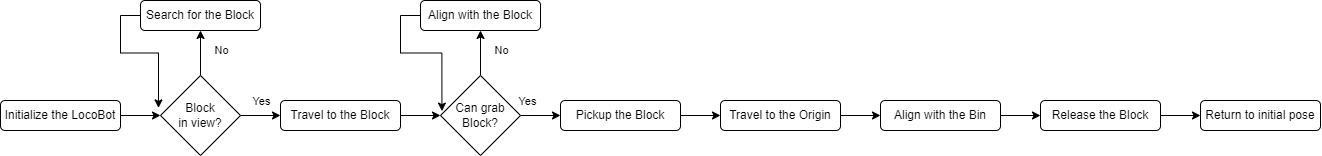

The diagram above was exported from draw.io. Its source (the exported page's mxGraphModel, read from the mxfile embedded in the PNG):
<mxGraphModel dx="1698" dy="1074" grid="1" gridSize="10" guides="1" tooltips="1" connect="1" arrows="1" fold="1" page="0" pageScale="1" pageWidth="827" pageHeight="1169" math="0" shadow="0">
  <root>
    <mxCell id="WIyWlLk6GJQsqaUBKTNV-0" />
    <mxCell id="WIyWlLk6GJQsqaUBKTNV-1" parent="WIyWlLk6GJQsqaUBKTNV-0" />
    <mxCell id="pmm9vuRPdjBtb0sPisu9-4" value="" style="edgeStyle=orthogonalEdgeStyle;rounded=0;orthogonalLoop=1;jettySize=auto;html=1;" edge="1" parent="WIyWlLk6GJQsqaUBKTNV-1" source="pmm9vuRPdjBtb0sPisu9-0" target="pmm9vuRPdjBtb0sPisu9-3">
      <mxGeometry relative="1" as="geometry" />
    </mxCell>
    <mxCell id="pmm9vuRPdjBtb0sPisu9-0" value="Initialize the LocoBot" style="rounded=1;whiteSpace=wrap;html=1;" vertex="1" parent="WIyWlLk6GJQsqaUBKTNV-1">
      <mxGeometry x="-200" y="90" width="120" height="30" as="geometry" />
    </mxCell>
    <mxCell id="pmm9vuRPdjBtb0sPisu9-8" value="" style="edgeStyle=orthogonalEdgeStyle;rounded=0;orthogonalLoop=1;jettySize=auto;html=1;" edge="1" parent="WIyWlLk6GJQsqaUBKTNV-1" source="pmm9vuRPdjBtb0sPisu9-3" target="pmm9vuRPdjBtb0sPisu9-5">
      <mxGeometry relative="1" as="geometry" />
    </mxCell>
    <mxCell id="pmm9vuRPdjBtb0sPisu9-9" value="No" style="edgeLabel;html=1;align=center;verticalAlign=middle;resizable=0;points=[];" vertex="1" connectable="0" parent="pmm9vuRPdjBtb0sPisu9-8">
      <mxGeometry x="-0.3011" y="1" relative="1" as="geometry">
        <mxPoint x="21" y="-9" as="offset" />
      </mxGeometry>
    </mxCell>
    <mxCell id="pmm9vuRPdjBtb0sPisu9-12" value="" style="edgeStyle=orthogonalEdgeStyle;rounded=0;orthogonalLoop=1;jettySize=auto;html=1;entryX=0;entryY=0.5;entryDx=0;entryDy=0;exitX=1;exitY=0.5;exitDx=0;exitDy=0;" edge="1" parent="WIyWlLk6GJQsqaUBKTNV-1" source="pmm9vuRPdjBtb0sPisu9-3" target="pmm9vuRPdjBtb0sPisu9-11">
      <mxGeometry relative="1" as="geometry">
        <Array as="points">
          <mxPoint x="30" y="105" />
          <mxPoint x="30" y="105" />
        </Array>
      </mxGeometry>
    </mxCell>
    <mxCell id="pmm9vuRPdjBtb0sPisu9-19" value="Yes" style="edgeLabel;html=1;align=center;verticalAlign=middle;resizable=0;points=[];" vertex="1" connectable="0" parent="pmm9vuRPdjBtb0sPisu9-12">
      <mxGeometry x="-0.2581" y="1" relative="1" as="geometry">
        <mxPoint x="18" y="-14" as="offset" />
      </mxGeometry>
    </mxCell>
    <mxCell id="pmm9vuRPdjBtb0sPisu9-3" value="Block&lt;br&gt;in view?" style="rhombus;whiteSpace=wrap;html=1;" vertex="1" parent="WIyWlLk6GJQsqaUBKTNV-1">
      <mxGeometry x="-40" y="65" width="80" height="80" as="geometry" />
    </mxCell>
    <mxCell id="pmm9vuRPdjBtb0sPisu9-39" style="edgeStyle=orthogonalEdgeStyle;rounded=0;orthogonalLoop=1;jettySize=auto;html=1;entryX=-0.025;entryY=0.405;entryDx=0;entryDy=0;entryPerimeter=0;exitX=0;exitY=0.5;exitDx=0;exitDy=0;" edge="1" parent="WIyWlLk6GJQsqaUBKTNV-1" source="pmm9vuRPdjBtb0sPisu9-5" target="pmm9vuRPdjBtb0sPisu9-3">
      <mxGeometry relative="1" as="geometry" />
    </mxCell>
    <mxCell id="pmm9vuRPdjBtb0sPisu9-5" value="Search for the Block" style="rounded=1;whiteSpace=wrap;html=1;" vertex="1" parent="WIyWlLk6GJQsqaUBKTNV-1">
      <mxGeometry x="-60" y="-10" width="120" height="30" as="geometry" />
    </mxCell>
    <mxCell id="pmm9vuRPdjBtb0sPisu9-18" value="" style="edgeStyle=orthogonalEdgeStyle;rounded=0;orthogonalLoop=1;jettySize=auto;html=1;" edge="1" parent="WIyWlLk6GJQsqaUBKTNV-1" source="pmm9vuRPdjBtb0sPisu9-11" target="pmm9vuRPdjBtb0sPisu9-17">
      <mxGeometry relative="1" as="geometry" />
    </mxCell>
    <mxCell id="pmm9vuRPdjBtb0sPisu9-11" value="Travel to the Block" style="rounded=1;whiteSpace=wrap;html=1;" vertex="1" parent="WIyWlLk6GJQsqaUBKTNV-1">
      <mxGeometry x="80" y="90" width="120" height="30" as="geometry" />
    </mxCell>
    <mxCell id="pmm9vuRPdjBtb0sPisu9-22" value="" style="edgeStyle=orthogonalEdgeStyle;rounded=0;orthogonalLoop=1;jettySize=auto;html=1;" edge="1" parent="WIyWlLk6GJQsqaUBKTNV-1" source="pmm9vuRPdjBtb0sPisu9-17" target="pmm9vuRPdjBtb0sPisu9-21">
      <mxGeometry relative="1" as="geometry" />
    </mxCell>
    <mxCell id="pmm9vuRPdjBtb0sPisu9-23" value="No" style="edgeLabel;html=1;align=center;verticalAlign=middle;resizable=0;points=[];" vertex="1" connectable="0" parent="pmm9vuRPdjBtb0sPisu9-22">
      <mxGeometry x="-0.3011" y="2" relative="1" as="geometry">
        <mxPoint x="22" y="-9" as="offset" />
      </mxGeometry>
    </mxCell>
    <mxCell id="pmm9vuRPdjBtb0sPisu9-25" value="" style="edgeStyle=orthogonalEdgeStyle;rounded=0;orthogonalLoop=1;jettySize=auto;html=1;entryX=0;entryY=0.5;entryDx=0;entryDy=0;" edge="1" parent="WIyWlLk6GJQsqaUBKTNV-1" source="pmm9vuRPdjBtb0sPisu9-17" target="pmm9vuRPdjBtb0sPisu9-24">
      <mxGeometry relative="1" as="geometry">
        <Array as="points" />
      </mxGeometry>
    </mxCell>
    <mxCell id="pmm9vuRPdjBtb0sPisu9-26" value="Yes" style="edgeLabel;html=1;align=center;verticalAlign=middle;resizable=0;points=[];" vertex="1" connectable="0" parent="pmm9vuRPdjBtb0sPisu9-25">
      <mxGeometry x="-0.3333" y="-1" relative="1" as="geometry">
        <mxPoint x="-7" y="-16" as="offset" />
      </mxGeometry>
    </mxCell>
    <mxCell id="pmm9vuRPdjBtb0sPisu9-17" value="Can grab&lt;br&gt;Block?" style="rhombus;whiteSpace=wrap;html=1;" vertex="1" parent="WIyWlLk6GJQsqaUBKTNV-1">
      <mxGeometry x="240" y="65" width="80" height="80" as="geometry" />
    </mxCell>
    <mxCell id="pmm9vuRPdjBtb0sPisu9-42" style="edgeStyle=orthogonalEdgeStyle;rounded=0;orthogonalLoop=1;jettySize=auto;html=1;entryX=0.018;entryY=0.445;entryDx=0;entryDy=0;entryPerimeter=0;exitX=0;exitY=0.5;exitDx=0;exitDy=0;" edge="1" parent="WIyWlLk6GJQsqaUBKTNV-1" source="pmm9vuRPdjBtb0sPisu9-21" target="pmm9vuRPdjBtb0sPisu9-17">
      <mxGeometry relative="1" as="geometry" />
    </mxCell>
    <mxCell id="pmm9vuRPdjBtb0sPisu9-21" value="Align with the Block" style="rounded=1;whiteSpace=wrap;html=1;" vertex="1" parent="WIyWlLk6GJQsqaUBKTNV-1">
      <mxGeometry x="220" y="-10" width="120" height="30" as="geometry" />
    </mxCell>
    <mxCell id="pmm9vuRPdjBtb0sPisu9-28" value="" style="edgeStyle=orthogonalEdgeStyle;rounded=0;orthogonalLoop=1;jettySize=auto;html=1;" edge="1" parent="WIyWlLk6GJQsqaUBKTNV-1" source="pmm9vuRPdjBtb0sPisu9-24" target="pmm9vuRPdjBtb0sPisu9-27">
      <mxGeometry relative="1" as="geometry" />
    </mxCell>
    <mxCell id="pmm9vuRPdjBtb0sPisu9-24" value="Pickup the Block" style="rounded=1;whiteSpace=wrap;html=1;" vertex="1" parent="WIyWlLk6GJQsqaUBKTNV-1">
      <mxGeometry x="360" y="90" width="120" height="30" as="geometry" />
    </mxCell>
    <mxCell id="pmm9vuRPdjBtb0sPisu9-30" value="" style="edgeStyle=orthogonalEdgeStyle;rounded=0;orthogonalLoop=1;jettySize=auto;html=1;" edge="1" parent="WIyWlLk6GJQsqaUBKTNV-1" source="pmm9vuRPdjBtb0sPisu9-27" target="pmm9vuRPdjBtb0sPisu9-29">
      <mxGeometry relative="1" as="geometry" />
    </mxCell>
    <mxCell id="pmm9vuRPdjBtb0sPisu9-27" value="Travel to the Origin" style="rounded=1;whiteSpace=wrap;html=1;" vertex="1" parent="WIyWlLk6GJQsqaUBKTNV-1">
      <mxGeometry x="520" y="90" width="120" height="30" as="geometry" />
    </mxCell>
    <mxCell id="pmm9vuRPdjBtb0sPisu9-32" value="" style="edgeStyle=orthogonalEdgeStyle;rounded=0;orthogonalLoop=1;jettySize=auto;html=1;" edge="1" parent="WIyWlLk6GJQsqaUBKTNV-1" source="pmm9vuRPdjBtb0sPisu9-29" target="pmm9vuRPdjBtb0sPisu9-31">
      <mxGeometry relative="1" as="geometry" />
    </mxCell>
    <mxCell id="pmm9vuRPdjBtb0sPisu9-29" value="Align with the Bin&lt;span style=&quot;color: rgba(0, 0, 0, 0); font-family: monospace; font-size: 0px; text-align: start;&quot;&gt;%3CmxGraphModel%3E%3Croot%3E%3CmxCell%20id%3D%220%22%2F%3E%3CmxCell%20id%3D%221%22%20parent%3D%220%22%2F%3E%3CmxCell%20id%3D%222%22%20value%3D%22Travel%20to%20Origin%22%20style%3D%22rounded%3D1%3BwhiteSpace%3Dwrap%3Bhtml%3D1%3B%22%20vertex%3D%221%22%20parent%3D%221%22%3E%3CmxGeometry%20x%3D%22320%22%20y%3D%22490%22%20width%3D%22120%22%20height%3D%2230%22%20as%3D%22geometry%22%2F%3E%3C%2FmxCell%3E%3C%2Froot%3E%3C%2FmxGraphModel%3E&lt;/span&gt;" style="rounded=1;whiteSpace=wrap;html=1;" vertex="1" parent="WIyWlLk6GJQsqaUBKTNV-1">
      <mxGeometry x="680" y="90" width="120" height="30" as="geometry" />
    </mxCell>
    <mxCell id="pmm9vuRPdjBtb0sPisu9-36" value="" style="edgeStyle=orthogonalEdgeStyle;rounded=0;orthogonalLoop=1;jettySize=auto;html=1;" edge="1" parent="WIyWlLk6GJQsqaUBKTNV-1" source="pmm9vuRPdjBtb0sPisu9-31" target="pmm9vuRPdjBtb0sPisu9-35">
      <mxGeometry relative="1" as="geometry" />
    </mxCell>
    <mxCell id="pmm9vuRPdjBtb0sPisu9-31" value="Release the Block" style="rounded=1;whiteSpace=wrap;html=1;" vertex="1" parent="WIyWlLk6GJQsqaUBKTNV-1">
      <mxGeometry x="840" y="90" width="120" height="30" as="geometry" />
    </mxCell>
    <mxCell id="pmm9vuRPdjBtb0sPisu9-35" value="Return to initial pose" style="rounded=1;whiteSpace=wrap;html=1;" vertex="1" parent="WIyWlLk6GJQsqaUBKTNV-1">
      <mxGeometry x="1000" y="90" width="120" height="30" as="geometry" />
    </mxCell>
  </root>
</mxGraphModel>